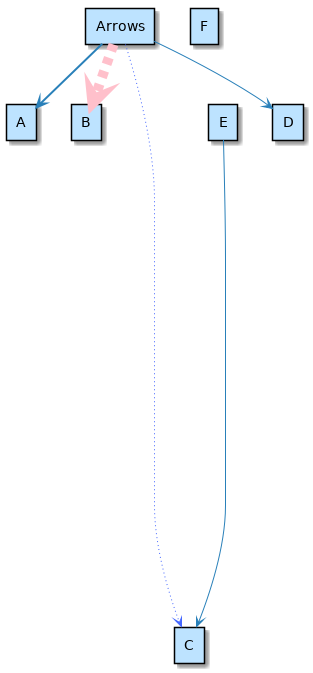

The diagram above was rendered by PlantUML. Its source (embedded in the PNG):
@startuml

skinparam backgroundColor white

skinparam note {
    BackgroundColor #F1FFFF
    BorderColor #2980B9
}

skinparam activity {
    BackgroundColor #BDE3FF
    ArrowColor #2980B9
    BorderColor #2980B9
    StartColor #227BC6
    EndColor #227BC6
    BarColor #227BC6
}

skinparam sequence {
    ArrowColor  #2980B9
    DividerBackgroundColor  #BDE3FF
    GroupBackgroundColor    #BDE3FF
    LifeLineBackgroundColor white
    LifeLineBorderColor #2980B9
    ParticipantBackgroundColor  #BDE3FF
    ParticipantBorderColor  #2980B9
    BoxLineColor    #2980B9
    BoxBackgroundColor  #DDDDDD
}

skinparam componentBackgroundColor    #BDE3FF
skinparam component {
    skinparam componentArrowColor #A80036
    skinparam BorderColor    #A80036
    skinparam InterfaceBackgroundColor   #BDE3FF
    skinparam InterfaceBorderColor   #A80036
}


skinparam stateBackgroundColor #BDE3FF
skinparam state {
    skinparam BorderColor #2980B9
    skinparam ArrowColor #2980B9
    skinparam StartColor black
    skinparam EndColor   black
}


skinparam stereotype {                  
    skinparam CBackgroundColor  #ADD1B2
    skinparam ABackgroundColor  #A9DCDF
    skinparam IBackgroundColor  #B4A7E5
    skinparam EBackgroundColor  #EB937F
}

skinparam actorBackgroundColor #BDE3FF
skinparam actor {
    skinparam BorderColor    #A80036
}

skinparam usecase {
    skinparam ArrowColor   #A80036
    skinparam BorderColor  #A80036
}

skinparam class {
    skinparam ArrowColor #A80036
    skinparam BackgroundColor    #BDE3FF
    skinparam BorderColor    #A80036
}


skinparam object {
    skinparam ArrowColor    #A80036
    skinparam BackgroundColor   #BDE3FF
    skinparam BorderColor   #A80036
}


skinparam packageBackgroundColor  #white
skinparam agentBackgroundColor  #BDE3FF
skinparam artifactBackgroundColor  #BDE3FF
skinparam boundaryBackgroundColor  #BDE3FF
skinparam cardBackgroundColor  #BDE3FF
skinparam cloudBackgroundColor  #BDE3FF
skinparam controlBackgroundColor  #BDE3FF
skinparam databaseBackgroundColor  #BDE3FF
skinparam entityBackgroundColor  #BDE3FF
skinparam fileBackgroundColor  #BDE3FF
skinparam folderBackgroundColor  #BDE3FF
skinparam frameBackgroundColor  #BDE3FF
skinparam interfaceBackgroundColor  #BDE3FF
skinparam nodeBackgroundColor  #BDE3FF
skinparam queueBackgroundColor  #BDE3FF
skinparam stackBackgroundColor  #BDE3FF
skinparam rectangleBackgroundColor  #BDE3FF
skinparam storageBackgroundColor  #BDE3FF
skinparam usecaseBackgroundColor #BDE3FF

rectangle Arrows
rectangle A
rectangle B
rectangle C
together {
rectangle D
rectangle E
}
rectangle F


Arrows -[bold]-> A 
Arrows -[#4567ff,dotted]-> C
Arrows -[#pink,dashed,thickness=10]-> B
Arrows --> D
E ---------> C

@enduml